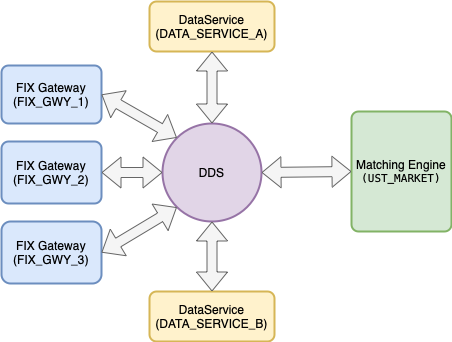

The diagram above was exported from draw.io. Its source (the exported page's mxGraphModel, read from the mxfile embedded in the PNG):
<mxGraphModel dx="1183" dy="849" grid="1" gridSize="10" guides="1" tooltips="1" connect="1" arrows="1" fold="1" page="1" pageScale="1" pageWidth="850" pageHeight="1100" math="0" shadow="0">
  <root>
    <mxCell id="0" />
    <mxCell id="1" parent="0" />
    <mxCell id="v8wEAk8U8-xqyBrO_Rj_-1" value="Matching Engine&lt;br&gt;&lt;p style=&quot;margin: 0px; font-stretch: normal; font-size: 11px; line-height: normal; font-family: Menlo;&quot;&gt;&lt;span style=&quot;font-variant-ligatures: no-common-ligatures&quot;&gt;(UST_MARKET)&lt;/span&gt;&lt;/p&gt;" style="rounded=1;whiteSpace=wrap;html=1;absoluteArcSize=1;arcSize=14;strokeWidth=2;fillColor=#d5e8d4;strokeColor=#82b366;" parent="1" vertex="1">
      <mxGeometry x="590" y="270" width="100" height="120" as="geometry" />
    </mxCell>
    <mxCell id="v8wEAk8U8-xqyBrO_Rj_-3" value="DataService&lt;br&gt;(DATA_SERVICE_B)" style="rounded=1;whiteSpace=wrap;html=1;absoluteArcSize=1;arcSize=14;strokeWidth=2;fillColor=#fff2cc;strokeColor=#d6b656;" parent="1" vertex="1">
      <mxGeometry x="388" y="450" width="125" height="50" as="geometry" />
    </mxCell>
    <mxCell id="v8wEAk8U8-xqyBrO_Rj_-4" value="DataService&lt;br&gt;(DATA_SERVICE_A)" style="rounded=1;whiteSpace=wrap;html=1;absoluteArcSize=1;arcSize=14;strokeWidth=2;fillColor=#fff2cc;strokeColor=#d6b656;" parent="1" vertex="1">
      <mxGeometry x="388" y="160" width="125" height="50" as="geometry" />
    </mxCell>
    <mxCell id="v8wEAk8U8-xqyBrO_Rj_-5" value="FIX Gateway&lt;br&gt;(FIX_GWY_1)" style="rounded=1;whiteSpace=wrap;html=1;absoluteArcSize=1;arcSize=14;strokeWidth=2;fillColor=#dae8fc;strokeColor=#6c8ebf;" parent="1" vertex="1">
      <mxGeometry x="240" y="224" width="100" height="58" as="geometry" />
    </mxCell>
    <mxCell id="v8wEAk8U8-xqyBrO_Rj_-6" value="FIX Gateway&lt;br&gt;(FIX_GWY_2)" style="rounded=1;whiteSpace=wrap;html=1;absoluteArcSize=1;arcSize=14;strokeWidth=2;fillColor=#dae8fc;strokeColor=#6c8ebf;" parent="1" vertex="1">
      <mxGeometry x="240" y="300" width="100" height="62" as="geometry" />
    </mxCell>
    <mxCell id="v8wEAk8U8-xqyBrO_Rj_-7" value="FIX Gateway&lt;br&gt;(FIX_GWY_3)" style="rounded=1;whiteSpace=wrap;html=1;absoluteArcSize=1;arcSize=18;strokeWidth=2;fillColor=#dae8fc;strokeColor=#6c8ebf;" parent="1" vertex="1">
      <mxGeometry x="240" y="380" width="100" height="62" as="geometry" />
    </mxCell>
    <mxCell id="v8wEAk8U8-xqyBrO_Rj_-9" value="DDS" style="strokeWidth=2;html=1;shape=mxgraph.flowchart.start_2;whiteSpace=wrap;fillColor=#e1d5e7;strokeColor=#9673a6;" parent="1" vertex="1">
      <mxGeometry x="401" y="282" width="99" height="98" as="geometry" />
    </mxCell>
    <mxCell id="v8wEAk8U8-xqyBrO_Rj_-10" value="" style="shape=flexArrow;endArrow=classic;startArrow=classic;html=1;entryX=0.145;entryY=0.145;entryDx=0;entryDy=0;exitX=1;exitY=0.5;exitDx=0;exitDy=0;entryPerimeter=0;fillColor=#f5f5f5;strokeColor=#666666;" parent="1" source="v8wEAk8U8-xqyBrO_Rj_-5" target="v8wEAk8U8-xqyBrO_Rj_-9" edge="1">
      <mxGeometry width="50" height="50" relative="1" as="geometry">
        <mxPoint x="320" y="192.04" as="sourcePoint" />
        <mxPoint x="422.03999999999996" y="292.00000000000006" as="targetPoint" />
      </mxGeometry>
    </mxCell>
    <mxCell id="v8wEAk8U8-xqyBrO_Rj_-11" value="" style="shape=flexArrow;endArrow=classic;startArrow=classic;html=1;entryX=0;entryY=0.5;entryDx=0;entryDy=0;exitX=1;exitY=0.5;exitDx=0;exitDy=0;entryPerimeter=0;fillColor=#f5f5f5;strokeColor=#666666;" parent="1" source="v8wEAk8U8-xqyBrO_Rj_-6" target="v8wEAk8U8-xqyBrO_Rj_-9" edge="1">
      <mxGeometry width="50" height="50" relative="1" as="geometry">
        <mxPoint x="314.96" y="332.03999999999996" as="sourcePoint" />
        <mxPoint x="414.99999999999994" y="412" as="targetPoint" />
      </mxGeometry>
    </mxCell>
    <mxCell id="v8wEAk8U8-xqyBrO_Rj_-12" value="" style="shape=flexArrow;endArrow=classic;startArrow=classic;html=1;entryX=1;entryY=0.5;entryDx=0;entryDy=0;exitX=0.145;exitY=0.855;exitDx=0;exitDy=0;exitPerimeter=0;fillColor=#f5f5f5;strokeColor=#666666;" parent="1" source="v8wEAk8U8-xqyBrO_Rj_-9" target="v8wEAk8U8-xqyBrO_Rj_-7" edge="1">
      <mxGeometry width="50" height="50" relative="1" as="geometry">
        <mxPoint x="424.96" y="402" as="sourcePoint" />
        <mxPoint x="525" y="481.96000000000004" as="targetPoint" />
      </mxGeometry>
    </mxCell>
    <mxCell id="v8wEAk8U8-xqyBrO_Rj_-13" value="" style="shape=flexArrow;endArrow=classic;startArrow=classic;html=1;entryX=1;entryY=0.5;entryDx=0;entryDy=0;exitX=0;exitY=0.5;exitDx=0;exitDy=0;entryPerimeter=0;fillColor=#f5f5f5;strokeColor=#666666;" parent="1" source="v8wEAk8U8-xqyBrO_Rj_-1" target="v8wEAk8U8-xqyBrO_Rj_-9" edge="1">
      <mxGeometry width="50" height="50" relative="1" as="geometry">
        <mxPoint x="414.96" y="222.03999999999996" as="sourcePoint" />
        <mxPoint x="515" y="302" as="targetPoint" />
      </mxGeometry>
    </mxCell>
    <mxCell id="v8wEAk8U8-xqyBrO_Rj_-17" value="" style="shape=flexArrow;endArrow=classic;startArrow=classic;html=1;exitX=0.5;exitY=1;exitDx=0;exitDy=0;entryX=0.5;entryY=0;entryDx=0;entryDy=0;entryPerimeter=0;fillColor=#f5f5f5;strokeColor=#666666;" parent="1" source="v8wEAk8U8-xqyBrO_Rj_-4" target="v8wEAk8U8-xqyBrO_Rj_-9" edge="1">
      <mxGeometry width="50" height="50" relative="1" as="geometry">
        <mxPoint x="395" y="522" as="sourcePoint" />
        <mxPoint x="397" y="402" as="targetPoint" />
      </mxGeometry>
    </mxCell>
    <mxCell id="v8wEAk8U8-xqyBrO_Rj_-18" value="" style="shape=flexArrow;endArrow=classic;startArrow=classic;html=1;exitX=0.5;exitY=0;exitDx=0;exitDy=0;entryX=0.5;entryY=1;entryDx=0;entryDy=0;entryPerimeter=0;fillColor=#f5f5f5;strokeColor=#666666;" parent="1" source="v8wEAk8U8-xqyBrO_Rj_-3" target="v8wEAk8U8-xqyBrO_Rj_-9" edge="1">
      <mxGeometry width="50" height="50" relative="1" as="geometry">
        <mxPoint x="546" y="522" as="sourcePoint" />
        <mxPoint x="445" y="422" as="targetPoint" />
      </mxGeometry>
    </mxCell>
    <mxCell id="klgoKWObOd7ktVeub6tW-4" style="edgeStyle=orthogonalEdgeStyle;rounded=0;orthogonalLoop=1;jettySize=auto;html=1;exitX=0.5;exitY=1;exitDx=0;exitDy=0;" parent="1" source="v8wEAk8U8-xqyBrO_Rj_-6" target="v8wEAk8U8-xqyBrO_Rj_-6" edge="1">
      <mxGeometry relative="1" as="geometry" />
    </mxCell>
  </root>
</mxGraphModel>